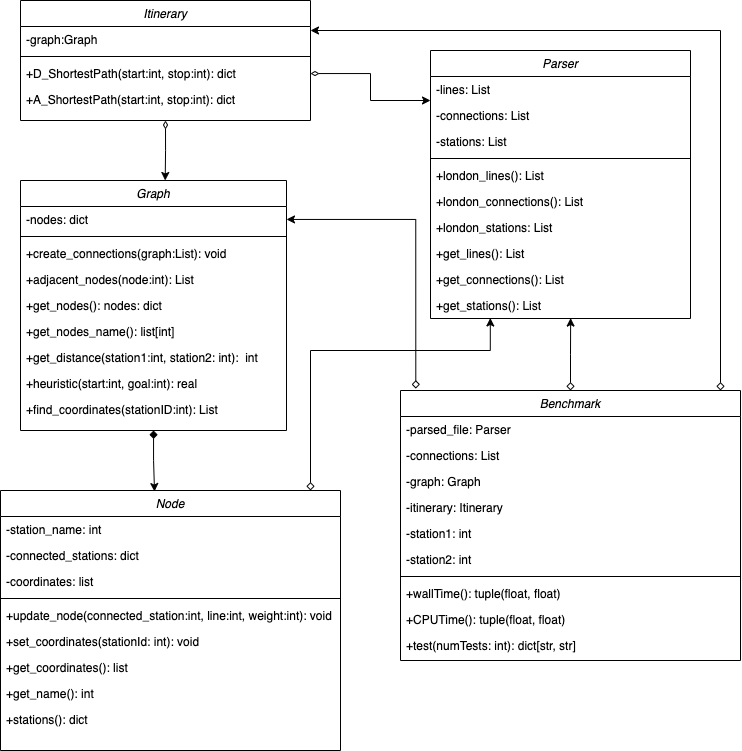

The diagram above was exported from draw.io. Its source (the exported page's mxGraphModel, read from the mxfile embedded in the PNG):
<mxGraphModel dx="996" dy="562" grid="1" gridSize="10" guides="1" tooltips="1" connect="1" arrows="1" fold="1" page="1" pageScale="1" pageWidth="827" pageHeight="1169" math="0" shadow="0">
  <root>
    <mxCell id="WIyWlLk6GJQsqaUBKTNV-0" />
    <mxCell id="WIyWlLk6GJQsqaUBKTNV-1" parent="WIyWlLk6GJQsqaUBKTNV-0" />
    <mxCell id="Q_DaKJJqnSbfVGWyh-yn-28" style="edgeStyle=orthogonalEdgeStyle;rounded=0;orthogonalLoop=1;jettySize=auto;html=1;exitX=0.5;exitY=1;exitDx=0;exitDy=0;entryX=0.544;entryY=0;entryDx=0;entryDy=0;entryPerimeter=0;startArrow=diamondThin;startFill=0;endArrow=classic;endFill=1;" edge="1" parent="WIyWlLk6GJQsqaUBKTNV-1" source="rpSac5wbdwfZtXke-qpx-0" target="rpSac5wbdwfZtXke-qpx-7">
      <mxGeometry relative="1" as="geometry" />
    </mxCell>
    <mxCell id="rpSac5wbdwfZtXke-qpx-0" value="Itinerary" style="swimlane;fontStyle=2;align=center;verticalAlign=top;childLayout=stackLayout;horizontal=1;startSize=26;horizontalStack=0;resizeParent=1;resizeLast=0;collapsible=1;marginBottom=0;rounded=0;shadow=0;strokeWidth=1;" parent="WIyWlLk6GJQsqaUBKTNV-1" vertex="1">
      <mxGeometry x="60" y="30" width="290" height="120" as="geometry">
        <mxRectangle x="230" y="140" width="160" height="26" as="alternateBounds" />
      </mxGeometry>
    </mxCell>
    <mxCell id="rpSac5wbdwfZtXke-qpx-1" value="-graph:Graph" style="text;align=left;verticalAlign=top;spacingLeft=4;spacingRight=4;overflow=hidden;rotatable=0;points=[[0,0.5],[1,0.5]];portConstraint=eastwest;" parent="rpSac5wbdwfZtXke-qpx-0" vertex="1">
      <mxGeometry y="26" width="290" height="26" as="geometry" />
    </mxCell>
    <mxCell id="rpSac5wbdwfZtXke-qpx-4" value="" style="line;html=1;strokeWidth=1;align=left;verticalAlign=middle;spacingTop=-1;spacingLeft=3;spacingRight=3;rotatable=0;labelPosition=right;points=[];portConstraint=eastwest;" parent="rpSac5wbdwfZtXke-qpx-0" vertex="1">
      <mxGeometry y="52" width="290" height="8" as="geometry" />
    </mxCell>
    <mxCell id="rpSac5wbdwfZtXke-qpx-5" value="+D_ShortestPath(start:int, stop:int): dict" style="text;align=left;verticalAlign=top;spacingLeft=4;spacingRight=4;overflow=hidden;rotatable=0;points=[[0,0.5],[1,0.5]];portConstraint=eastwest;" parent="rpSac5wbdwfZtXke-qpx-0" vertex="1">
      <mxGeometry y="60" width="290" height="26" as="geometry" />
    </mxCell>
    <mxCell id="rpSac5wbdwfZtXke-qpx-6" value="+A_ShortestPath(start:int, stop:int): dict" style="text;align=left;verticalAlign=top;spacingLeft=4;spacingRight=4;overflow=hidden;rotatable=0;points=[[0,0.5],[1,0.5]];portConstraint=eastwest;" parent="rpSac5wbdwfZtXke-qpx-0" vertex="1">
      <mxGeometry y="86" width="290" height="26" as="geometry" />
    </mxCell>
    <mxCell id="Q_DaKJJqnSbfVGWyh-yn-39" style="edgeStyle=orthogonalEdgeStyle;rounded=0;jumpSize=12;orthogonalLoop=1;jettySize=auto;html=1;entryX=0.453;entryY=0.004;entryDx=0;entryDy=0;entryPerimeter=0;strokeColor=default;strokeWidth=1;startArrow=diamond;startFill=1;endArrow=classic;endFill=1;" edge="1" parent="WIyWlLk6GJQsqaUBKTNV-1" source="rpSac5wbdwfZtXke-qpx-7" target="rpSac5wbdwfZtXke-qpx-15">
      <mxGeometry relative="1" as="geometry" />
    </mxCell>
    <mxCell id="rpSac5wbdwfZtXke-qpx-7" value="Graph" style="swimlane;fontStyle=2;align=center;verticalAlign=top;childLayout=stackLayout;horizontal=1;startSize=26;horizontalStack=0;resizeParent=1;resizeLast=0;collapsible=1;marginBottom=0;rounded=0;shadow=0;strokeWidth=1;" parent="WIyWlLk6GJQsqaUBKTNV-1" vertex="1">
      <mxGeometry x="60" y="210" width="266" height="250" as="geometry">
        <mxRectangle x="230" y="140" width="160" height="26" as="alternateBounds" />
      </mxGeometry>
    </mxCell>
    <mxCell id="rpSac5wbdwfZtXke-qpx-8" value="-nodes: dict" style="text;align=left;verticalAlign=top;spacingLeft=4;spacingRight=4;overflow=hidden;rotatable=0;points=[[0,0.5],[1,0.5]];portConstraint=eastwest;" parent="rpSac5wbdwfZtXke-qpx-7" vertex="1">
      <mxGeometry y="26" width="266" height="26" as="geometry" />
    </mxCell>
    <mxCell id="rpSac5wbdwfZtXke-qpx-9" value="" style="line;html=1;strokeWidth=1;align=left;verticalAlign=middle;spacingTop=-1;spacingLeft=3;spacingRight=3;rotatable=0;labelPosition=right;points=[];portConstraint=eastwest;" parent="rpSac5wbdwfZtXke-qpx-7" vertex="1">
      <mxGeometry y="52" width="266" height="8" as="geometry" />
    </mxCell>
    <mxCell id="rpSac5wbdwfZtXke-qpx-10" value="+create_connections(graph:List): void" style="text;align=left;verticalAlign=top;spacingLeft=4;spacingRight=4;overflow=hidden;rotatable=0;points=[[0,0.5],[1,0.5]];portConstraint=eastwest;" parent="rpSac5wbdwfZtXke-qpx-7" vertex="1">
      <mxGeometry y="60" width="266" height="26" as="geometry" />
    </mxCell>
    <mxCell id="rpSac5wbdwfZtXke-qpx-11" value="+adjacent_nodes(node:int): List" style="text;align=left;verticalAlign=top;spacingLeft=4;spacingRight=4;overflow=hidden;rotatable=0;points=[[0,0.5],[1,0.5]];portConstraint=eastwest;" parent="rpSac5wbdwfZtXke-qpx-7" vertex="1">
      <mxGeometry y="86" width="266" height="26" as="geometry" />
    </mxCell>
    <mxCell id="Q_DaKJJqnSbfVGWyh-yn-4" value="+get_nodes(): nodes: dict&#10;" style="text;align=left;verticalAlign=top;spacingLeft=4;spacingRight=4;overflow=hidden;rotatable=0;points=[[0,0.5],[1,0.5]];portConstraint=eastwest;" vertex="1" parent="rpSac5wbdwfZtXke-qpx-7">
      <mxGeometry y="112" width="266" height="26" as="geometry" />
    </mxCell>
    <mxCell id="Q_DaKJJqnSbfVGWyh-yn-5" value="+get_nodes_name(): list[int]&#10;" style="text;align=left;verticalAlign=top;spacingLeft=4;spacingRight=4;overflow=hidden;rotatable=0;points=[[0,0.5],[1,0.5]];portConstraint=eastwest;" vertex="1" parent="rpSac5wbdwfZtXke-qpx-7">
      <mxGeometry y="138" width="266" height="26" as="geometry" />
    </mxCell>
    <mxCell id="Q_DaKJJqnSbfVGWyh-yn-3" value="+get_distance(station1:int, station2: int):  int" style="text;align=left;verticalAlign=top;spacingLeft=4;spacingRight=4;overflow=hidden;rotatable=0;points=[[0,0.5],[1,0.5]];portConstraint=eastwest;" vertex="1" parent="rpSac5wbdwfZtXke-qpx-7">
      <mxGeometry y="164" width="266" height="26" as="geometry" />
    </mxCell>
    <mxCell id="rpSac5wbdwfZtXke-qpx-13" value="+heuristic(start:int, goal:int): real" style="text;align=left;verticalAlign=top;spacingLeft=4;spacingRight=4;overflow=hidden;rotatable=0;points=[[0,0.5],[1,0.5]];portConstraint=eastwest;" parent="rpSac5wbdwfZtXke-qpx-7" vertex="1">
      <mxGeometry y="190" width="266" height="26" as="geometry" />
    </mxCell>
    <mxCell id="rpSac5wbdwfZtXke-qpx-14" value="+find_coordinates(stationID:int): List" style="text;align=left;verticalAlign=top;spacingLeft=4;spacingRight=4;overflow=hidden;rotatable=0;points=[[0,0.5],[1,0.5]];portConstraint=eastwest;" parent="rpSac5wbdwfZtXke-qpx-7" vertex="1">
      <mxGeometry y="216" width="266" height="26" as="geometry" />
    </mxCell>
    <mxCell id="Q_DaKJJqnSbfVGWyh-yn-40" style="edgeStyle=orthogonalEdgeStyle;rounded=0;jumpSize=12;orthogonalLoop=1;jettySize=auto;html=1;entryX=0.23;entryY=0.98;entryDx=0;entryDy=0;entryPerimeter=0;strokeColor=default;strokeWidth=1;startArrow=diamond;startFill=0;endArrow=classic;endFill=1;" edge="1" parent="WIyWlLk6GJQsqaUBKTNV-1" source="rpSac5wbdwfZtXke-qpx-15" target="rpSac5wbdwfZtXke-qpx-31">
      <mxGeometry relative="1" as="geometry">
        <Array as="points">
          <mxPoint x="350" y="380" />
          <mxPoint x="530" y="380" />
        </Array>
      </mxGeometry>
    </mxCell>
    <mxCell id="rpSac5wbdwfZtXke-qpx-15" value="Node" style="swimlane;fontStyle=2;align=center;verticalAlign=top;childLayout=stackLayout;horizontal=1;startSize=26;horizontalStack=0;resizeParent=1;resizeLast=0;collapsible=1;marginBottom=0;rounded=0;shadow=0;strokeWidth=1;" parent="WIyWlLk6GJQsqaUBKTNV-1" vertex="1">
      <mxGeometry x="40" y="520" width="340" height="260" as="geometry">
        <mxRectangle x="230" y="140" width="160" height="26" as="alternateBounds" />
      </mxGeometry>
    </mxCell>
    <mxCell id="rpSac5wbdwfZtXke-qpx-16" value="-station_name: int&#10;" style="text;align=left;verticalAlign=top;spacingLeft=4;spacingRight=4;overflow=hidden;rotatable=0;points=[[0,0.5],[1,0.5]];portConstraint=eastwest;" parent="rpSac5wbdwfZtXke-qpx-15" vertex="1">
      <mxGeometry y="26" width="340" height="26" as="geometry" />
    </mxCell>
    <mxCell id="Q_DaKJJqnSbfVGWyh-yn-7" value="-connected_stations: dict&#10;" style="text;align=left;verticalAlign=top;spacingLeft=4;spacingRight=4;overflow=hidden;rotatable=0;points=[[0,0.5],[1,0.5]];portConstraint=eastwest;" vertex="1" parent="rpSac5wbdwfZtXke-qpx-15">
      <mxGeometry y="52" width="340" height="26" as="geometry" />
    </mxCell>
    <mxCell id="Q_DaKJJqnSbfVGWyh-yn-8" value="-coordinates: list" style="text;align=left;verticalAlign=top;spacingLeft=4;spacingRight=4;overflow=hidden;rotatable=0;points=[[0,0.5],[1,0.5]];portConstraint=eastwest;" vertex="1" parent="rpSac5wbdwfZtXke-qpx-15">
      <mxGeometry y="78" width="340" height="26" as="geometry" />
    </mxCell>
    <mxCell id="rpSac5wbdwfZtXke-qpx-17" value="" style="line;html=1;strokeWidth=1;align=left;verticalAlign=middle;spacingTop=-1;spacingLeft=3;spacingRight=3;rotatable=0;labelPosition=right;points=[];portConstraint=eastwest;" parent="rpSac5wbdwfZtXke-qpx-15" vertex="1">
      <mxGeometry y="104" width="340" height="8" as="geometry" />
    </mxCell>
    <mxCell id="rpSac5wbdwfZtXke-qpx-18" value="+update_node(connected_station:int, line:int, weight:int): void" style="text;align=left;verticalAlign=top;spacingLeft=4;spacingRight=4;overflow=hidden;rotatable=0;points=[[0,0.5],[1,0.5]];portConstraint=eastwest;" parent="rpSac5wbdwfZtXke-qpx-15" vertex="1">
      <mxGeometry y="112" width="340" height="26" as="geometry" />
    </mxCell>
    <mxCell id="Q_DaKJJqnSbfVGWyh-yn-9" value="+set_coordinates(stationId: int): void" style="text;align=left;verticalAlign=top;spacingLeft=4;spacingRight=4;overflow=hidden;rotatable=0;points=[[0,0.5],[1,0.5]];portConstraint=eastwest;" vertex="1" parent="rpSac5wbdwfZtXke-qpx-15">
      <mxGeometry y="138" width="340" height="26" as="geometry" />
    </mxCell>
    <mxCell id="rpSac5wbdwfZtXke-qpx-19" value="+get_coordinates(): list" style="text;align=left;verticalAlign=top;spacingLeft=4;spacingRight=4;overflow=hidden;rotatable=0;points=[[0,0.5],[1,0.5]];portConstraint=eastwest;" parent="rpSac5wbdwfZtXke-qpx-15" vertex="1">
      <mxGeometry y="164" width="340" height="26" as="geometry" />
    </mxCell>
    <mxCell id="rpSac5wbdwfZtXke-qpx-20" value="+get_name(): int" style="text;align=left;verticalAlign=top;spacingLeft=4;spacingRight=4;overflow=hidden;rotatable=0;points=[[0,0.5],[1,0.5]];portConstraint=eastwest;" parent="rpSac5wbdwfZtXke-qpx-15" vertex="1">
      <mxGeometry y="190" width="340" height="26" as="geometry" />
    </mxCell>
    <mxCell id="rpSac5wbdwfZtXke-qpx-21" value="+stations(): dict" style="text;align=left;verticalAlign=top;spacingLeft=4;spacingRight=4;overflow=hidden;rotatable=0;points=[[0,0.5],[1,0.5]];portConstraint=eastwest;" parent="rpSac5wbdwfZtXke-qpx-15" vertex="1">
      <mxGeometry y="216" width="340" height="26" as="geometry" />
    </mxCell>
    <mxCell id="rpSac5wbdwfZtXke-qpx-23" value="Parser" style="swimlane;fontStyle=2;align=center;verticalAlign=top;childLayout=stackLayout;horizontal=1;startSize=26;horizontalStack=0;resizeParent=1;resizeLast=0;collapsible=1;marginBottom=0;rounded=0;shadow=0;strokeWidth=1;" parent="WIyWlLk6GJQsqaUBKTNV-1" vertex="1">
      <mxGeometry x="470" y="80" width="260" height="268" as="geometry">
        <mxRectangle x="230" y="140" width="160" height="26" as="alternateBounds" />
      </mxGeometry>
    </mxCell>
    <mxCell id="Q_DaKJJqnSbfVGWyh-yn-10" value="-lines: List" style="text;align=left;verticalAlign=top;spacingLeft=4;spacingRight=4;overflow=hidden;rotatable=0;points=[[0,0.5],[1,0.5]];portConstraint=eastwest;" vertex="1" parent="rpSac5wbdwfZtXke-qpx-23">
      <mxGeometry y="26" width="260" height="26" as="geometry" />
    </mxCell>
    <mxCell id="Q_DaKJJqnSbfVGWyh-yn-11" value="-connections: List" style="text;align=left;verticalAlign=top;spacingLeft=4;spacingRight=4;overflow=hidden;rotatable=0;points=[[0,0.5],[1,0.5]];portConstraint=eastwest;" vertex="1" parent="rpSac5wbdwfZtXke-qpx-23">
      <mxGeometry y="52" width="260" height="26" as="geometry" />
    </mxCell>
    <mxCell id="Q_DaKJJqnSbfVGWyh-yn-12" value="-stations: List" style="text;align=left;verticalAlign=top;spacingLeft=4;spacingRight=4;overflow=hidden;rotatable=0;points=[[0,0.5],[1,0.5]];portConstraint=eastwest;" vertex="1" parent="rpSac5wbdwfZtXke-qpx-23">
      <mxGeometry y="78" width="260" height="26" as="geometry" />
    </mxCell>
    <mxCell id="rpSac5wbdwfZtXke-qpx-25" value="" style="line;html=1;strokeWidth=1;align=left;verticalAlign=middle;spacingTop=-1;spacingLeft=3;spacingRight=3;rotatable=0;labelPosition=right;points=[];portConstraint=eastwest;" parent="rpSac5wbdwfZtXke-qpx-23" vertex="1">
      <mxGeometry y="104" width="260" height="8" as="geometry" />
    </mxCell>
    <mxCell id="rpSac5wbdwfZtXke-qpx-26" value="+london_lines(): List" style="text;align=left;verticalAlign=top;spacingLeft=4;spacingRight=4;overflow=hidden;rotatable=0;points=[[0,0.5],[1,0.5]];portConstraint=eastwest;" parent="rpSac5wbdwfZtXke-qpx-23" vertex="1">
      <mxGeometry y="112" width="260" height="26" as="geometry" />
    </mxCell>
    <mxCell id="rpSac5wbdwfZtXke-qpx-27" value="+london_connections(): List" style="text;align=left;verticalAlign=top;spacingLeft=4;spacingRight=4;overflow=hidden;rotatable=0;points=[[0,0.5],[1,0.5]];portConstraint=eastwest;" parent="rpSac5wbdwfZtXke-qpx-23" vertex="1">
      <mxGeometry y="138" width="260" height="26" as="geometry" />
    </mxCell>
    <mxCell id="rpSac5wbdwfZtXke-qpx-28" value="+london_stations: List" style="text;align=left;verticalAlign=top;spacingLeft=4;spacingRight=4;overflow=hidden;rotatable=0;points=[[0,0.5],[1,0.5]];portConstraint=eastwest;" parent="rpSac5wbdwfZtXke-qpx-23" vertex="1">
      <mxGeometry y="164" width="260" height="26" as="geometry" />
    </mxCell>
    <mxCell id="rpSac5wbdwfZtXke-qpx-29" value="+get_lines(): List" style="text;align=left;verticalAlign=top;spacingLeft=4;spacingRight=4;overflow=hidden;rotatable=0;points=[[0,0.5],[1,0.5]];portConstraint=eastwest;" parent="rpSac5wbdwfZtXke-qpx-23" vertex="1">
      <mxGeometry y="190" width="260" height="26" as="geometry" />
    </mxCell>
    <mxCell id="rpSac5wbdwfZtXke-qpx-30" value="+get_connections(): List" style="text;align=left;verticalAlign=top;spacingLeft=4;spacingRight=4;overflow=hidden;rotatable=0;points=[[0,0.5],[1,0.5]];portConstraint=eastwest;" parent="rpSac5wbdwfZtXke-qpx-23" vertex="1">
      <mxGeometry y="216" width="260" height="26" as="geometry" />
    </mxCell>
    <mxCell id="rpSac5wbdwfZtXke-qpx-31" value="+get_stations(): List" style="text;align=left;verticalAlign=top;spacingLeft=4;spacingRight=4;overflow=hidden;rotatable=0;points=[[0,0.5],[1,0.5]];portConstraint=eastwest;" parent="rpSac5wbdwfZtXke-qpx-23" vertex="1">
      <mxGeometry y="242" width="260" height="26" as="geometry" />
    </mxCell>
    <mxCell id="Q_DaKJJqnSbfVGWyh-yn-33" style="edgeStyle=orthogonalEdgeStyle;rounded=0;jumpSize=12;orthogonalLoop=1;jettySize=auto;html=1;entryX=0.539;entryY=0.984;entryDx=0;entryDy=0;entryPerimeter=0;strokeColor=default;strokeWidth=1;endArrow=classic;endFill=1;startArrow=diamond;startFill=0;" edge="1" parent="WIyWlLk6GJQsqaUBKTNV-1" source="Q_DaKJJqnSbfVGWyh-yn-13" target="rpSac5wbdwfZtXke-qpx-31">
      <mxGeometry relative="1" as="geometry" />
    </mxCell>
    <mxCell id="Q_DaKJJqnSbfVGWyh-yn-13" value="Benchmark" style="swimlane;fontStyle=2;align=center;verticalAlign=top;childLayout=stackLayout;horizontal=1;startSize=26;horizontalStack=0;resizeParent=1;resizeLast=0;collapsible=1;marginBottom=0;rounded=0;shadow=0;strokeWidth=1;" vertex="1" parent="WIyWlLk6GJQsqaUBKTNV-1">
      <mxGeometry x="440" y="420" width="340" height="270" as="geometry">
        <mxRectangle x="230" y="140" width="160" height="26" as="alternateBounds" />
      </mxGeometry>
    </mxCell>
    <mxCell id="Q_DaKJJqnSbfVGWyh-yn-14" value="-parsed_file: Parser" style="text;align=left;verticalAlign=top;spacingLeft=4;spacingRight=4;overflow=hidden;rotatable=0;points=[[0,0.5],[1,0.5]];portConstraint=eastwest;" vertex="1" parent="Q_DaKJJqnSbfVGWyh-yn-13">
      <mxGeometry y="26" width="340" height="26" as="geometry" />
    </mxCell>
    <mxCell id="Q_DaKJJqnSbfVGWyh-yn-15" value="-connections: List" style="text;align=left;verticalAlign=top;spacingLeft=4;spacingRight=4;overflow=hidden;rotatable=0;points=[[0,0.5],[1,0.5]];portConstraint=eastwest;" vertex="1" parent="Q_DaKJJqnSbfVGWyh-yn-13">
      <mxGeometry y="52" width="340" height="26" as="geometry" />
    </mxCell>
    <mxCell id="Q_DaKJJqnSbfVGWyh-yn-23" value="-graph: Graph" style="text;align=left;verticalAlign=top;spacingLeft=4;spacingRight=4;overflow=hidden;rotatable=0;points=[[0,0.5],[1,0.5]];portConstraint=eastwest;" vertex="1" parent="Q_DaKJJqnSbfVGWyh-yn-13">
      <mxGeometry y="78" width="340" height="26" as="geometry" />
    </mxCell>
    <mxCell id="Q_DaKJJqnSbfVGWyh-yn-16" value="-itinerary: Itinerary" style="text;align=left;verticalAlign=top;spacingLeft=4;spacingRight=4;overflow=hidden;rotatable=0;points=[[0,0.5],[1,0.5]];portConstraint=eastwest;" vertex="1" parent="Q_DaKJJqnSbfVGWyh-yn-13">
      <mxGeometry y="104" width="340" height="26" as="geometry" />
    </mxCell>
    <mxCell id="Q_DaKJJqnSbfVGWyh-yn-24" value="-station1: int" style="text;align=left;verticalAlign=top;spacingLeft=4;spacingRight=4;overflow=hidden;rotatable=0;points=[[0,0.5],[1,0.5]];portConstraint=eastwest;" vertex="1" parent="Q_DaKJJqnSbfVGWyh-yn-13">
      <mxGeometry y="130" width="340" height="26" as="geometry" />
    </mxCell>
    <mxCell id="Q_DaKJJqnSbfVGWyh-yn-25" value="-station2: int" style="text;align=left;verticalAlign=top;spacingLeft=4;spacingRight=4;overflow=hidden;rotatable=0;points=[[0,0.5],[1,0.5]];portConstraint=eastwest;" vertex="1" parent="Q_DaKJJqnSbfVGWyh-yn-13">
      <mxGeometry y="156" width="340" height="26" as="geometry" />
    </mxCell>
    <mxCell id="Q_DaKJJqnSbfVGWyh-yn-17" value="" style="line;html=1;strokeWidth=1;align=left;verticalAlign=middle;spacingTop=-1;spacingLeft=3;spacingRight=3;rotatable=0;labelPosition=right;points=[];portConstraint=eastwest;" vertex="1" parent="Q_DaKJJqnSbfVGWyh-yn-13">
      <mxGeometry y="182" width="340" height="8" as="geometry" />
    </mxCell>
    <mxCell id="Q_DaKJJqnSbfVGWyh-yn-18" value="+wallTime(): tuple(float, float)" style="text;align=left;verticalAlign=top;spacingLeft=4;spacingRight=4;overflow=hidden;rotatable=0;points=[[0,0.5],[1,0.5]];portConstraint=eastwest;" vertex="1" parent="Q_DaKJJqnSbfVGWyh-yn-13">
      <mxGeometry y="190" width="340" height="26" as="geometry" />
    </mxCell>
    <mxCell id="Q_DaKJJqnSbfVGWyh-yn-19" value="+CPUTime(): tuple(float, float)" style="text;align=left;verticalAlign=top;spacingLeft=4;spacingRight=4;overflow=hidden;rotatable=0;points=[[0,0.5],[1,0.5]];portConstraint=eastwest;" vertex="1" parent="Q_DaKJJqnSbfVGWyh-yn-13">
      <mxGeometry y="216" width="340" height="26" as="geometry" />
    </mxCell>
    <mxCell id="Q_DaKJJqnSbfVGWyh-yn-20" value="+test(numTests: int): dict[str, str]" style="text;align=left;verticalAlign=top;spacingLeft=4;spacingRight=4;overflow=hidden;rotatable=0;points=[[0,0.5],[1,0.5]];portConstraint=eastwest;" vertex="1" parent="Q_DaKJJqnSbfVGWyh-yn-13">
      <mxGeometry y="242" width="340" height="26" as="geometry" />
    </mxCell>
    <mxCell id="Q_DaKJJqnSbfVGWyh-yn-26" style="edgeStyle=orthogonalEdgeStyle;rounded=0;orthogonalLoop=1;jettySize=auto;html=1;entryX=0;entryY=-0.077;entryDx=0;entryDy=0;entryPerimeter=0;startArrow=diamondThin;startFill=0;" edge="1" parent="WIyWlLk6GJQsqaUBKTNV-1" source="rpSac5wbdwfZtXke-qpx-5" target="Q_DaKJJqnSbfVGWyh-yn-11">
      <mxGeometry relative="1" as="geometry" />
    </mxCell>
    <mxCell id="Q_DaKJJqnSbfVGWyh-yn-34" style="edgeStyle=orthogonalEdgeStyle;rounded=0;jumpSize=12;orthogonalLoop=1;jettySize=auto;html=1;strokeColor=default;strokeWidth=1;endArrow=diamond;endFill=0;startArrow=classic;startFill=1;" edge="1" parent="WIyWlLk6GJQsqaUBKTNV-1" source="rpSac5wbdwfZtXke-qpx-1" target="Q_DaKJJqnSbfVGWyh-yn-13">
      <mxGeometry relative="1" as="geometry">
        <Array as="points">
          <mxPoint x="760" y="60" />
        </Array>
      </mxGeometry>
    </mxCell>
    <mxCell id="Q_DaKJJqnSbfVGWyh-yn-38" style="edgeStyle=orthogonalEdgeStyle;rounded=0;jumpSize=12;orthogonalLoop=1;jettySize=auto;html=1;entryX=0.045;entryY=-0.007;entryDx=0;entryDy=0;entryPerimeter=0;strokeColor=default;strokeWidth=1;endArrow=diamond;endFill=0;startArrow=classic;startFill=1;" edge="1" parent="WIyWlLk6GJQsqaUBKTNV-1" source="rpSac5wbdwfZtXke-qpx-8" target="Q_DaKJJqnSbfVGWyh-yn-13">
      <mxGeometry relative="1" as="geometry" />
    </mxCell>
  </root>
</mxGraphModel>